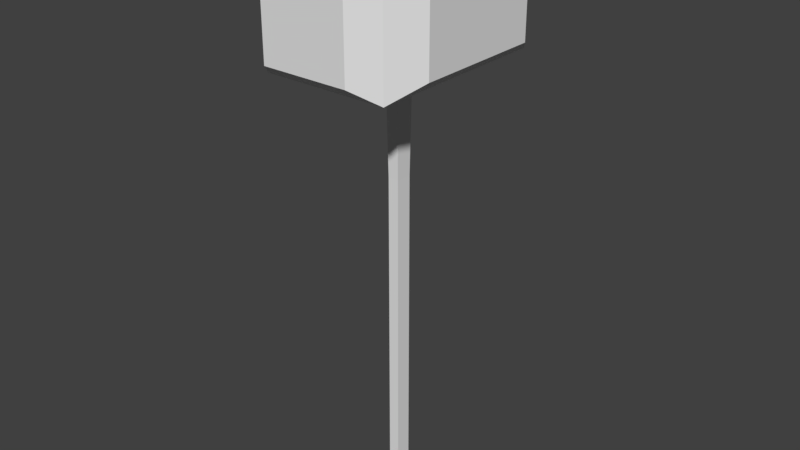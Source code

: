 # Source: hammer.blend  (saved by Blender 2.78.0; exported with 4.5.12 LTS)
import bpy
from mathutils import Matrix  # noqa: F401  (used for matrix-valued properties, if any)

bpy.ops.wm.read_factory_settings(use_empty=True)
scene = bpy.context.scene
scene.name = 'Scene'

# ---- collections
col_collection_1 = bpy.data.collections.new('Collection 1'); scene.collection.children.link(col_collection_1)

# ---- materials (node trees are filled in below, after node groups)
mat_material = bpy.data.materials.new('Material')
mat_material.alpha_threshold = 0.0
mat_material.use_transparent_shadow = False
mat_material.roughness = 0.5
mat_material.line_color = (0.0, 0.0, 0.0, 1.0)

# ---- material node trees

# ---- world
world_world = bpy.data.worlds.new('World'); scene.world = world_world
world_world.color = (0.05088, 0.05088, 0.05088)
world_world.use_sun_shadow = False
world_world.sun_shadow_jitter_overblur = 0.0
world_world.cycles.sampling_method = 'MANUAL'

# ---- meshes
me_cube_001 = bpy.data.meshes.new('Cube.001')
me_cube_001.from_pydata([(2.405, 2.378, 14.01), (2.405, -2.368, 14.01), (-2.341, -2.368, 14.01), (-2.341, 2.378, 14.01), (2.405, 2.378, 18.76), (2.405, -2.368, 18.76), (-2.341, -2.368, 18.76), (-2.341, 2.378, 18.76), (0.7313, 0.7044, 13.2), (0.7313, -0.6938, 13.2), (-0.6669, 0.7044, 13.2), (-0.6669, -0.6938, 13.2), (1.415, 1.388, 19.6), (1.415, -1.378, 19.6), (-1.351, 1.388, 19.6), (-1.351, -1.378, 19.6), (3.175, -1.624, 18.01), (3.175, 1.635, 18.01), (3.175, -1.624, 14.76), (3.175, 1.635, 14.76), (-0.242, 0.242, 12.76), (-0.242, -0.242, 12.76), (0.242, 0.242, 12.76), (0.242, -0.242, 12.76), (-3.111, 1.742, 18.12), (-3.111, -1.731, 18.12), (-3.111, 1.742, 14.65), (-3.111, -1.731, 14.65), (-1.751, 2.934, 18.17), (1.816, 2.934, 18.17), (-1.751, 2.934, 14.6), (1.816, 2.934, 14.6), (-1.611, -2.923, 18.03), (1.675, -2.923, 18.03), (-1.611, -2.923, 14.74), (1.675, -2.923, 14.74)], [], [(0, 1, 9, 8), (5, 4, 12, 13), (4, 5, 16, 17), (2, 6, 25, 27), (2, 3, 10, 11), (1, 2, 11, 9), (3, 0, 8, 10), (12, 14, 15, 13), (7, 6, 15, 14), (4, 7, 14, 12), (6, 5, 13, 15), (5, 6, 32, 33), (4, 0, 31, 29), (0, 3, 30, 31), (3, 7, 28, 30), (5, 1, 18, 16), (8, 9, 23, 22), (9, 11, 21, 23), (10, 8, 22, 20), (11, 10, 20, 21), (6, 7, 24, 25), (1, 0, 19, 18), (3, 2, 27, 26), (27, 25, 24, 26), (7, 3, 26, 24), (1, 5, 33, 35), (0, 4, 17, 19), (30, 28, 29, 31), (19, 17, 16, 18), (7, 4, 29, 28), (34, 35, 33, 32), (2, 1, 35, 34), (6, 2, 34, 32)])
me_cube_001.materials.append(mat_material)
me_cube_001.use_remesh_preserve_volume = False
me_cube_001.use_remesh_preserve_attributes = False
me_cube_001.use_mirror_vertex_groups = False
me_cube_001.update()
me_cube = bpy.data.meshes.new('Cube')
me_cube.from_pydata([(0.2047, 0.2047, 8.966), (0.2047, -0.2047, 8.966), (-0.2047, 0.2047, 8.966), (-0.2047, -0.2047, 8.966), (-0.242, 0.242, 12.76), (-0.242, -0.242, 12.76), (0.242, 0.242, 12.76), (0.242, -0.242, 12.76), (-0.2047, -0.2047, -6.208), (-0.2047, 0.2047, -6.208), (0.2047, -0.2047, -6.208), (0.2047, 0.2047, -6.208), (0.2047, 0.2047, 3.925), (0.2047, -0.2047, 3.925), (-0.2047, 0.2047, 3.925), (-0.2047, -0.2047, 3.925), (0.2047, 0.2047, -0.2809), (0.2047, -0.2047, -0.2809), (-0.2047, 0.2047, -0.2809), (-0.2047, -0.2047, -0.2809)], [], [(19, 18, 9, 8), (5, 4, 2, 3), (18, 16, 11, 9), (11, 10, 8, 9), (0, 1, 13, 12), (4, 6, 0, 2), (7, 5, 3, 1), (6, 7, 1, 0), (16, 17, 10, 11), (15, 14, 18, 19), (3, 2, 14, 15), (2, 0, 12, 14), (1, 3, 15, 13), (17, 19, 8, 10), (14, 12, 16, 18), (13, 15, 19, 17), (12, 13, 17, 16)])
me_cube.materials.append(mat_material)
me_cube.use_remesh_preserve_volume = False
me_cube.use_remesh_preserve_attributes = False
me_cube.use_mirror_vertex_groups = False
me_cube.update()

# ---- objects
ob_head = bpy.data.objects.new('head', me_cube_001)
ob_shaft = bpy.data.objects.new('shaft', me_cube)

# ---- transforms, parenting, visibility, modifiers, constraints
ob_head.location = (0.0, 0.0, 3.706)
ob_head.scale = (0.7147, 1.08, 0.5855)
ob_head.lock_rotations_4d = False
ob_head.empty_display_type = 'ARROWS'
ob_head.lineart.crease_threshold = 0.0
ob_shaft.location = (0.0, 0.0, 3.706)
ob_shaft.scale = (0.7147, 1.08, 0.5855)
ob_shaft.lock_rotations_4d = False
ob_shaft.empty_display_type = 'ARROWS'
ob_shaft.lineart.crease_threshold = 0.0

# ---- collection membership
col_collection_1.objects.link(ob_head)
col_collection_1.objects.link(ob_shaft)

# ---- scene / render settings (as saved in the file)
scene.frame_start = 1; scene.frame_end = 250; scene.frame_set(1)
scene.render.engine = 'BLENDER_EEVEE_NEXT'
scene.render.resolution_percentage = 50
scene.render.dither_intensity = 0.0
scene.cycles.use_denoising = False
scene.cycles.samples = 128
scene.cycles.sampling_pattern = 'TABULATED_SOBOL'
scene.cycles.light_sampling_threshold = 0.0
scene.cycles.use_adaptive_sampling = False
scene.cycles.use_light_tree = False
scene.cycles.blur_glossy = 0.0
scene.cycles.sample_clamp_indirect = 0.0
scene.view_settings.view_transform = 'Standard'
bpy.context.view_layer.update()

# ---- added for rendering (the .blend has no active camera and no usable light): camera, sun
cam_auto = bpy.data.cameras.new('AutoCamera')
cam_auto.lens = 50.0
cam_auto.sensor_width = 36.0
cam_auto.clip_end = 1000.0
ob_auto_camera = bpy.data.objects.new('AutoCamera', cam_auto)
scene.collection.objects.link(ob_auto_camera)
ob_auto_camera.location = (15.7393, -18.8542, 20.1998)
ob_auto_camera.rotation_euler = (1.09748, -7.21219e-08, 0.694738)
scene.camera = ob_auto_camera
light_auto_sun = bpy.data.lights.new('AutoSun', 'SUN')
light_auto_sun.energy = 3.0
light_auto_sun.angle = 0.0523599
ob_auto_sun = bpy.data.objects.new('AutoSun', light_auto_sun)
scene.collection.objects.link(ob_auto_sun)
ob_auto_sun.rotation_euler = (0.872665, 0.174533, 0.523599)
bpy.context.view_layer.update()
